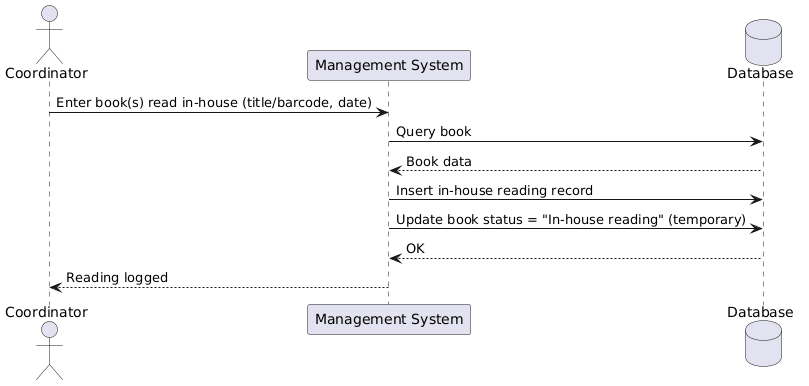

The diagram above was rendered by PlantUML. Its source (embedded in the PNG):
@startuml
actor Coordinator
participant "Management System" as System
database "Database" as DB

Coordinator -> System: Enter book(s) read in-house (title/barcode, date)
System -> DB: Query book
DB --> System: Book data
System -> DB: Insert in-house reading record
System -> DB: Update book status = "In-house reading" (temporary)
DB --> System: OK
System --> Coordinator: Reading logged
@enduml